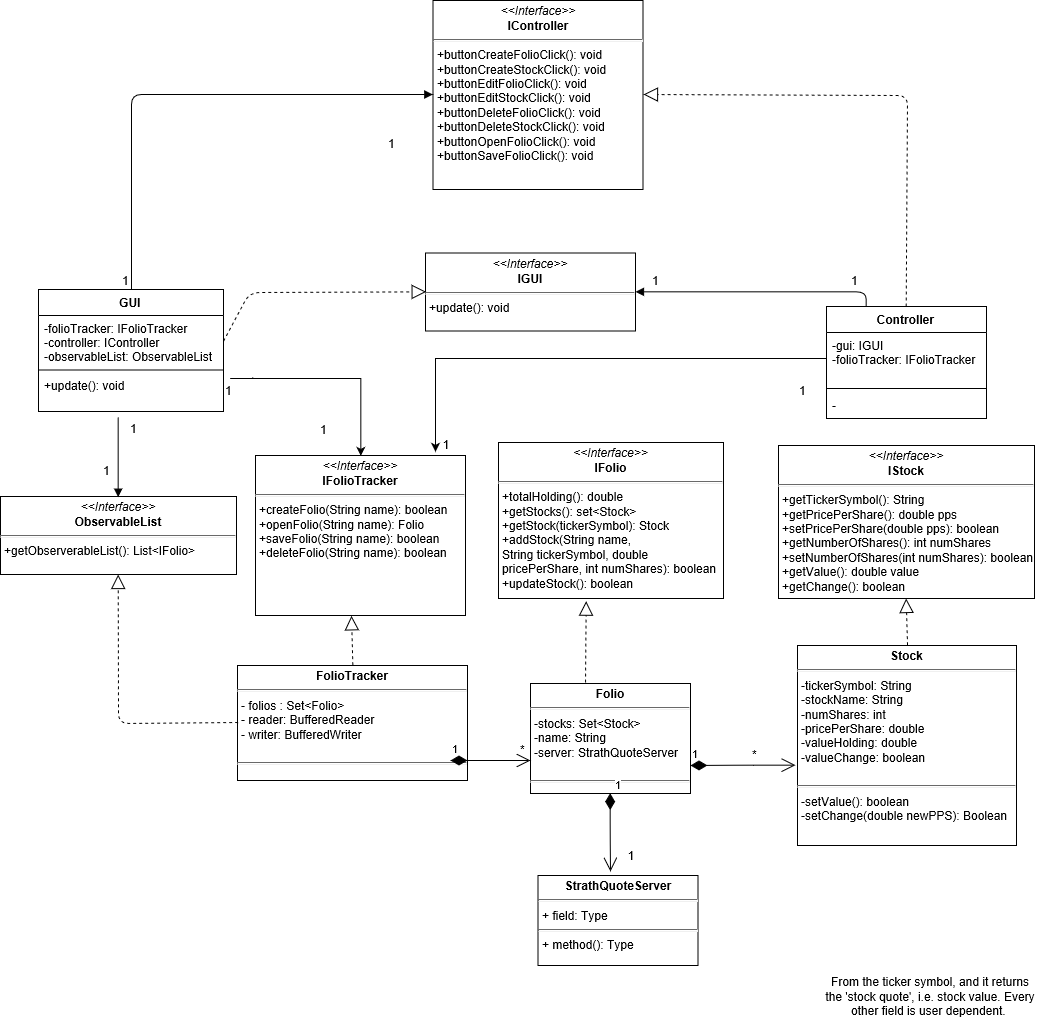

The diagram above was exported from draw.io. Its source (the exported page's mxGraphModel, read from the mxfile embedded in the PNG):
<mxGraphModel grid="1" dx="2751" dy="2111" gridSize="13" guides="1" tooltips="1" connect="1" arrows="1" fold="1" page="1" pageScale="1" pageWidth="850" pageHeight="1100" background="#ffffff" math="0" shadow="0">
  <root>
    <mxCell id="0" />
    <mxCell id="1" parent="0" />
    <mxCell id="2" value="&lt;p style=&quot;margin: 0px ; margin-top: 4px ; text-align: center&quot;&gt;&lt;i&gt;&amp;lt;&amp;lt;Interface&amp;gt;&amp;gt;&lt;/i&gt;&lt;br&gt;&lt;b&gt;IStock&lt;/b&gt;&lt;/p&gt;&lt;hr size=&quot;1&quot;&gt;&lt;p style=&quot;margin: 0px ; margin-left: 4px&quot;&gt;&lt;span&gt;+getTickerSymbol(): String&lt;/span&gt;&lt;br&gt;&lt;/p&gt;&lt;p style=&quot;margin: 0px ; margin-left: 4px&quot;&gt;+getPricePerShare(): double pps&lt;span&gt;&lt;br&gt;&lt;/span&gt;&lt;/p&gt;&lt;p style=&quot;margin: 0px ; margin-left: 4px&quot;&gt;&lt;span&gt;+setPricePerShare(double pps): boolean&lt;/span&gt;&lt;/p&gt;&lt;p style=&quot;margin: 0px ; margin-left: 4px&quot;&gt;+getNumberOfShares(): int numShares&lt;span&gt;&lt;br&gt;&lt;/span&gt;&lt;/p&gt;&lt;p style=&quot;margin: 0px ; margin-left: 4px&quot;&gt;&lt;span&gt;+setNumberOfShares(int numShares): boolean&lt;/span&gt;&lt;/p&gt;&lt;p style=&quot;margin: 0px ; margin-left: 4px&quot;&gt;&lt;span&gt;+getValue(): double value&lt;/span&gt;&lt;/p&gt;&lt;p style=&quot;margin: 0px ; margin-left: 4px&quot;&gt;+&lt;span&gt;getChange(): boolean&lt;/span&gt;&lt;br&gt;&lt;/p&gt;" parent="1" style="verticalAlign=top;align=left;overflow=fill;fontSize=12;fontFamily=Helvetica;html=1;" vertex="1">
      <mxGeometry as="geometry" x="568" y="120" width="256" height="153" />
    </mxCell>
    <mxCell id="3" value="&lt;p style=&quot;margin: 0px ; margin-top: 4px ; text-align: center&quot;&gt;&lt;b&gt;Stock&lt;/b&gt;&lt;/p&gt;&lt;hr size=&quot;1&quot;&gt;&lt;p style=&quot;margin: 0px ; margin-left: 4px&quot;&gt;-tickerSymbol: String&lt;/p&gt;&lt;p style=&quot;margin: 0px ; margin-left: 4px&quot;&gt;-stockName: String&lt;/p&gt;&lt;p style=&quot;margin: 0px ; margin-left: 4px&quot;&gt;-numShares: int&lt;/p&gt;&lt;p style=&quot;margin: 0px ; margin-left: 4px&quot;&gt;-pricePerShare: double&lt;/p&gt;&lt;p style=&quot;margin: 0px ; margin-left: 4px&quot;&gt;-valueHolding: double&lt;/p&gt;&lt;p style=&quot;margin: 0px ; margin-left: 4px&quot;&gt;-valueChange: boolean&lt;/p&gt;&lt;p style=&quot;margin: 0px ; margin-left: 4px&quot;&gt;&lt;br&gt;&lt;/p&gt;&lt;hr size=&quot;1&quot;&gt;&lt;p style=&quot;margin: 0px ; margin-left: 4px&quot;&gt;-setValue(): boolean&lt;/p&gt;&lt;p style=&quot;margin: 0px ; margin-left: 4px&quot;&gt;-setChange(double newPPS): Boolean&lt;br&gt;&lt;/p&gt;&lt;p style=&quot;margin: 0px ; margin-left: 4px&quot;&gt;&lt;br&gt;&lt;/p&gt;" parent="1" style="verticalAlign=top;align=left;overflow=fill;fontSize=12;fontFamily=Helvetica;html=1;" vertex="1">
      <mxGeometry as="geometry" x="587" y="320" width="219" height="200" />
    </mxCell>
    <mxCell id="4" value="From the ticker symbol, and it returns the 'stock quote', i.e. stock value. Every other field is user dependent.&amp;nbsp;" parent="1" style="text;html=1;strokeColor=none;fillColor=none;align=center;verticalAlign=middle;whiteSpace=wrap;rounded=0;" vertex="1">
      <mxGeometry as="geometry" x="610" y="630" width="220" height="80" />
    </mxCell>
    <mxCell id="5" value="&lt;p style=&quot;margin: 0px ; margin-top: 4px ; text-align: center&quot;&gt;&lt;b&gt;Folio&lt;/b&gt;&lt;/p&gt;&lt;hr size=&quot;1&quot;&gt;&lt;p style=&quot;margin: 0px ; margin-left: 4px&quot;&gt;&lt;span&gt;-stocks: Set&amp;lt;Stock&amp;gt;&lt;/span&gt;&lt;br&gt;&lt;/p&gt;&lt;p style=&quot;margin: 0px ; margin-left: 4px&quot;&gt;&lt;span&gt;-name: String&lt;/span&gt;&lt;/p&gt;&lt;p style=&quot;margin: 0px ; margin-left: 4px&quot;&gt;&lt;span&gt;-server: StrathQuoteServer&lt;/span&gt;&lt;/p&gt;&lt;p style=&quot;margin: 0px ; margin-left: 4px&quot;&gt;&lt;br&gt;&lt;/p&gt;&lt;hr size=&quot;1&quot;&gt;&lt;p style=&quot;margin: 0px ; margin-left: 4px&quot;&gt;&lt;br&gt;&lt;/p&gt;&lt;div&gt;&lt;span&gt;&lt;br&gt;&lt;/span&gt;&lt;/div&gt;&lt;p&gt;&lt;br&gt;&lt;/p&gt;" parent="1" style="verticalAlign=top;align=left;overflow=fill;fontSize=12;fontFamily=Helvetica;html=1;" vertex="1">
      <mxGeometry as="geometry" x="320" y="358" width="160" height="110" />
    </mxCell>
    <mxCell id="7" value="&lt;p style=&quot;margin: 0px ; margin-top: 4px ; text-align: center&quot;&gt;&lt;i&gt;&amp;lt;&amp;lt;Interface&amp;gt;&amp;gt;&lt;/i&gt;&lt;br&gt;&lt;b&gt;IFolioTracker&lt;/b&gt;&lt;/p&gt;&lt;hr size=&quot;1&quot;&gt;&lt;p style=&quot;margin: 0px ; margin-left: 4px&quot;&gt;&lt;/p&gt;&lt;p style=&quot;margin: 0px ; margin-left: 4px&quot;&gt;&lt;span&gt;+createFolio(String name): boolean&lt;/span&gt;&lt;/p&gt;&lt;p style=&quot;margin: 0px ; margin-left: 4px&quot;&gt;&lt;span&gt;+openFolio(String name): Folio&lt;/span&gt;&lt;/p&gt;&lt;p style=&quot;margin: 0px ; margin-left: 4px&quot;&gt;&lt;span&gt;+saveFolio(String name): boolean&lt;/span&gt;&lt;/p&gt;&lt;p style=&quot;margin: 0px ; margin-left: 4px&quot;&gt;&lt;span&gt;+deleteFolio(String name): boolean&lt;/span&gt;&lt;/p&gt;&amp;nbsp;&lt;br&gt;&lt;br&gt;&lt;p&gt;&lt;span&gt;&lt;br&gt;&lt;/span&gt;&lt;/p&gt;" parent="1" style="verticalAlign=top;align=left;overflow=fill;fontSize=12;fontFamily=Helvetica;html=1;" vertex="1">
      <mxGeometry as="geometry" x="45" y="130" width="210" height="160" />
    </mxCell>
    <mxCell id="13" value="&lt;p style=&quot;margin: 0px ; margin-top: 4px ; text-align: center&quot;&gt;&lt;b&gt;StrathQuoteServer&lt;/b&gt;&lt;/p&gt;&lt;hr size=&quot;1&quot;&gt;&lt;p style=&quot;margin: 0px ; margin-left: 4px&quot;&gt;+ field: Type&lt;/p&gt;&lt;hr size=&quot;1&quot;&gt;&lt;p style=&quot;margin: 0px ; margin-left: 4px&quot;&gt;+ method(): Type&lt;/p&gt;" parent="1" style="verticalAlign=top;align=left;overflow=fill;fontSize=12;fontFamily=Helvetica;html=1;" vertex="1">
      <mxGeometry as="geometry" x="327.5" y="550" width="160" height="90" />
    </mxCell>
    <mxCell id="14" value="" parent="1" style="endArrow=block;dashed=1;endFill=0;endSize=12;html=1;entryX=0.5;entryY=1;exitX=0.5;exitY=0;" target="2" edge="1" source="3">
      <mxGeometry as="geometry" width="160" relative="1">
        <mxPoint as="sourcePoint" x="60" y="540" />
        <mxPoint as="targetPoint" x="220" y="540" />
      </mxGeometry>
    </mxCell>
    <mxCell id="15" value="" parent="1" style="endArrow=block;dashed=1;endFill=0;endSize=12;html=1;entryX=0.456;entryY=1.004;exitX=0.5;exitY=0;entryPerimeter=0;" target="7" edge="1" source="37">
      <mxGeometry as="geometry" width="160" relative="1">
        <mxPoint as="sourcePoint" x="135" y="340" />
        <mxPoint as="targetPoint" x="480" y="530" />
        <Array as="points" />
      </mxGeometry>
    </mxCell>
    <mxCell id="22" value="*" parent="1" style="text;html=1;resizable=0;points=[];autosize=1;align=left;verticalAlign=top;spacingTop=-4;" vertex="1">
      <mxGeometry as="geometry" x="540" y="419.5" width="20" height="20" />
    </mxCell>
    <mxCell id="35" value="&lt;p style=&quot;margin: 0px ; margin-top: 4px ; text-align: center&quot;&gt;&lt;i&gt;&amp;lt;&amp;lt;Interface&amp;gt;&amp;gt;&lt;/i&gt;&lt;br&gt;&lt;b&gt;IFolio&lt;/b&gt;&lt;/p&gt;&lt;hr size=&quot;1&quot;&gt;&lt;p style=&quot;margin: 0px ; margin-left: 4px&quot;&gt;+totalHolding(): double&lt;/p&gt;&lt;p style=&quot;margin: 0px ; margin-left: 4px&quot;&gt;+getStocks(): set&amp;lt;Stock&amp;gt;&lt;/p&gt;&lt;p style=&quot;margin: 0px ; margin-left: 4px&quot;&gt;+getStock(tickerSymbol): Stock&lt;/p&gt;&lt;p style=&quot;margin: 0px ; margin-left: 4px&quot;&gt;+addStock(String name,&amp;nbsp;&lt;/p&gt;&lt;p style=&quot;margin: 0px ; margin-left: 4px&quot;&gt;String tickerSymbol, double&amp;nbsp;&lt;/p&gt;&lt;p style=&quot;margin: 0px ; margin-left: 4px&quot;&gt;&lt;span&gt;pricePerShare, int numShares): boolean&lt;/span&gt;&lt;/p&gt;&lt;p style=&quot;margin: 0px ; margin-left: 4px&quot;&gt;+updateStock(): boolean&lt;/p&gt;" parent="1" style="verticalAlign=top;align=left;overflow=fill;fontSize=12;fontFamily=Helvetica;html=1;" vertex="1">
      <mxGeometry as="geometry" x="288" y="117" width="225" height="156" />
    </mxCell>
    <mxCell id="36" value="" parent="1" style="endArrow=block;dashed=1;endFill=0;endSize=12;html=1;entryX=0.388;entryY=1.015;entryPerimeter=0;" target="35" edge="1">
      <mxGeometry as="geometry" width="160" relative="1">
        <mxPoint as="sourcePoint" x="375" y="357" />
        <mxPoint as="targetPoint" x="380" y="280" />
      </mxGeometry>
    </mxCell>
    <mxCell id="37" value="&lt;p style=&quot;margin: 0px ; margin-top: 4px ; text-align: center&quot;&gt;&lt;b&gt;FolioTracker&lt;/b&gt;&lt;/p&gt;&lt;hr size=&quot;1&quot;&gt;&lt;p style=&quot;margin: 0px ; margin-left: 4px&quot;&gt;&lt;span&gt;- folios : Set&amp;lt;Folio&amp;gt;&lt;/span&gt;&lt;/p&gt;&lt;p style=&quot;margin: 0px ; margin-left: 4px&quot;&gt;&lt;span&gt;- reader: BufferedReader&lt;/span&gt;&lt;/p&gt;&lt;p style=&quot;margin: 0px ; margin-left: 4px&quot;&gt;&lt;span&gt;- writer: BufferedWriter&lt;/span&gt;&lt;/p&gt;&lt;p style=&quot;margin: 0px ; margin-left: 4px&quot;&gt;&lt;br&gt;&lt;/p&gt;&lt;hr size=&quot;1&quot;&gt;&lt;p style=&quot;margin: 0px ; margin-left: 4px&quot;&gt;&lt;br&gt;&lt;/p&gt;" parent="1" style="verticalAlign=top;align=left;overflow=fill;fontSize=12;fontFamily=Helvetica;html=1;" vertex="1">
      <mxGeometry as="geometry" x="27" y="340" width="230" height="115" />
    </mxCell>
    <mxCell id="39" value="1" parent="1" style="endArrow=open;html=1;endSize=12;startArrow=diamondThin;startSize=14;startFill=1;edgeStyle=orthogonalEdgeStyle;align=left;verticalAlign=bottom;" edge="1">
      <mxGeometry as="geometry" x="-1" y="3" relative="1">
        <mxPoint as="sourcePoint" x="240" y="435" />
        <mxPoint as="targetPoint" x="320" y="435" />
      </mxGeometry>
    </mxCell>
    <mxCell id="42" value="1" parent="1" style="endArrow=open;html=1;endSize=12;startArrow=diamondThin;startSize=14;startFill=1;edgeStyle=orthogonalEdgeStyle;align=left;verticalAlign=bottom;entryX=-0.009;entryY=0.599;entryPerimeter=0;" target="3" edge="1">
      <mxGeometry as="geometry" x="-1" y="3" relative="1">
        <mxPoint as="sourcePoint" x="480" y="440" />
        <mxPoint as="targetPoint" x="572" y="440" />
        <Array as="points" />
      </mxGeometry>
    </mxCell>
    <mxCell id="43" value="*" parent="1" style="text;html=1;resizable=0;points=[];autosize=1;align=left;verticalAlign=top;spacingTop=-4;" vertex="1">
      <mxGeometry as="geometry" x="307.5" y="415" width="20" height="20" />
    </mxCell>
    <mxCell id="47" value="1" parent="1" style="endArrow=open;html=1;endSize=12;startArrow=diamondThin;startSize=14;startFill=1;edgeStyle=orthogonalEdgeStyle;align=left;verticalAlign=bottom;exitX=0.5;exitY=1;" edge="1" source="5">
      <mxGeometry as="geometry" x="-1" y="3" relative="1">
        <mxPoint as="sourcePoint" x="13" y="741" />
        <mxPoint as="targetPoint" x="400" y="546" />
      </mxGeometry>
    </mxCell>
    <mxCell id="48" value="1" parent="1" style="text;html=1;strokeColor=none;fillColor=none;align=center;verticalAlign=middle;whiteSpace=wrap;rounded=0;" vertex="1">
      <mxGeometry as="geometry" x="400" y="520" width="40" height="20" />
    </mxCell>
    <mxCell id="52" value="GUI&#10;" parent="1" style="swimlane;fontStyle=1;align=center;verticalAlign=top;childLayout=stackLayout;horizontal=1;startSize=26;horizontalStack=0;resizeParent=1;resizeParentMax=0;resizeLast=0;collapsible=1;marginBottom=0;" vertex="1">
      <mxGeometry as="geometry" x="-172" y="-36" width="185" height="122" />
    </mxCell>
    <mxCell id="53" value="-folioTracker: IFolioTracker&#10;-controller: IController&#10;-observableList: ObservableList&#10;" parent="52" style="text;strokeColor=none;fillColor=none;align=left;verticalAlign=top;spacingLeft=4;spacingRight=4;overflow=hidden;rotatable=0;points=[[0,0.5],[1,0.5]];portConstraint=eastwest;" vertex="1">
      <mxGeometry as="geometry" y="26" width="185" height="52" />
    </mxCell>
    <mxCell id="54" value="" parent="52" style="line;strokeWidth=1;fillColor=none;align=left;verticalAlign=middle;spacingTop=-1;spacingLeft=3;spacingRight=3;rotatable=0;labelPosition=right;points=[];portConstraint=eastwest;" vertex="1">
      <mxGeometry as="geometry" y="78" width="185" height="5" />
    </mxCell>
    <mxCell id="55" value="+update(): void&#10;" parent="52" style="text;strokeColor=none;fillColor=none;align=left;verticalAlign=top;spacingLeft=4;spacingRight=4;overflow=hidden;rotatable=0;points=[[0,0.5],[1,0.5]];portConstraint=eastwest;" vertex="1">
      <mxGeometry as="geometry" y="83" width="185" height="39" />
    </mxCell>
    <mxCell id="56" value="" parent="1" style="endArrow=block;dashed=1;endFill=0;endSize=12;html=1;entryX=0.5;entryY=1;exitX=0;exitY=0.5;" target="62" edge="1" source="37">
      <mxGeometry as="geometry" width="160" relative="1">
        <mxPoint as="sourcePoint" x="-182" y="351" />
        <mxPoint as="targetPoint" x="-312" y="130" />
        <Array as="points">
          <mxPoint x="-92" y="398" />
        </Array>
      </mxGeometry>
    </mxCell>
    <mxCell id="62" value="&lt;p style=&quot;margin: 0px ; margin-top: 4px ; text-align: center&quot;&gt;&lt;i&gt;&amp;lt;&amp;lt;Interface&amp;gt;&amp;gt;&lt;/i&gt;&lt;br&gt;&lt;b&gt;ObservableList&lt;/b&gt;&lt;/p&gt;&lt;hr size=&quot;1&quot;&gt;&lt;p style=&quot;margin: 0px ; margin-left: 4px&quot;&gt;&lt;/p&gt;&lt;p style=&quot;margin: 0px ; margin-left: 4px&quot;&gt;&lt;span&gt;+getObserverableList(): List&amp;lt;IFolio&amp;gt;&lt;/span&gt;&lt;/p&gt;&lt;p style=&quot;margin: 0px ; margin-left: 4px&quot;&gt;&lt;/p&gt;&amp;nbsp;&lt;br&gt;&lt;br&gt;&lt;p&gt;&lt;span&gt;&lt;br&gt;&lt;/span&gt;&lt;/p&gt;" parent="1" style="verticalAlign=top;align=left;overflow=fill;fontSize=12;fontFamily=Helvetica;html=1;" vertex="1">
      <mxGeometry as="geometry" x="-210" y="171" width="236" height="78" />
    </mxCell>
    <mxCell id="77" value="Controller" parent="1" style="swimlane;fontStyle=1;align=center;verticalAlign=top;childLayout=stackLayout;horizontal=1;startSize=26;horizontalStack=0;resizeParent=1;resizeParentMax=0;resizeLast=0;collapsible=1;marginBottom=0;" vertex="1">
      <mxGeometry as="geometry" x="616" y="-19" width="160" height="112" />
    </mxCell>
    <mxCell id="78" value="-gui: IGUI&#10;-folioTracker: IFolioTracker&#10;" parent="77" style="text;strokeColor=none;fillColor=none;align=left;verticalAlign=top;spacingLeft=4;spacingRight=4;overflow=hidden;rotatable=0;points=[[0,0.5],[1,0.5]];portConstraint=eastwest;" vertex="1">
      <mxGeometry as="geometry" y="26" width="160" height="52" />
    </mxCell>
    <mxCell id="79" value="" parent="77" style="line;strokeWidth=1;fillColor=none;align=left;verticalAlign=middle;spacingTop=-1;spacingLeft=3;spacingRight=3;rotatable=0;labelPosition=right;points=[];portConstraint=eastwest;" vertex="1">
      <mxGeometry as="geometry" y="78" width="160" height="8" />
    </mxCell>
    <mxCell id="139" value="-" parent="77" style="text;strokeColor=none;fillColor=none;align=left;verticalAlign=top;spacingLeft=4;spacingRight=4;overflow=hidden;rotatable=0;points=[[0,0.5],[1,0.5]];portConstraint=eastwest;" vertex="1">
      <mxGeometry as="geometry" y="86" width="160" height="26" />
    </mxCell>
    <mxCell id="96" value="&lt;p style=&quot;margin: 0px ; margin-top: 4px ; text-align: center&quot;&gt;&lt;i&gt;&amp;lt;&amp;lt;Interface&amp;gt;&amp;gt;&lt;/i&gt;&lt;br&gt;&lt;b&gt;IController&lt;/b&gt;&lt;/p&gt;&lt;hr size=&quot;1&quot;&gt;&lt;p style=&quot;margin: 0px ; margin-left: 4px&quot;&gt;&lt;/p&gt;&lt;p style=&quot;margin: 0px ; margin-left: 4px&quot;&gt;+buttonCreateFolioClick(): void&lt;/p&gt;&lt;p style=&quot;margin: 0px ; margin-left: 4px&quot;&gt;&lt;span&gt;+buttonCreateStockClick(): void&lt;/span&gt;&lt;br&gt;&lt;/p&gt;&lt;p style=&quot;margin: 0px ; margin-left: 4px&quot;&gt;&lt;span&gt;+buttonEditFolioClick(): void&lt;/span&gt;&lt;/p&gt;&lt;p style=&quot;margin: 0px ; margin-left: 4px&quot;&gt;&lt;span&gt;+buttonEditStockClick(): void&lt;/span&gt;&lt;/p&gt;&lt;p style=&quot;margin: 0px ; margin-left: 4px&quot;&gt;&lt;span&gt;+buttonDeleteFolioClick(): void&lt;/span&gt;&lt;/p&gt;&lt;p style=&quot;margin: 0px ; margin-left: 4px&quot;&gt;&lt;span&gt;+buttonDeleteStockClick(): void&lt;/span&gt;&lt;/p&gt;&lt;p style=&quot;margin: 0px ; margin-left: 4px&quot;&gt;&lt;span&gt;+buttonOpenFolioClick(): void&lt;/span&gt;&lt;/p&gt;&lt;p style=&quot;margin: 0px ; margin-left: 4px&quot;&gt;&lt;span&gt;+buttonSaveFolioClick(): void&lt;/span&gt;&lt;br&gt;&lt;/p&gt;&lt;p&gt;&lt;br&gt;&lt;/p&gt;&lt;br&gt;&lt;br&gt;&lt;p&gt;&lt;span&gt;&lt;br&gt;&lt;/span&gt;&lt;/p&gt;" parent="1" style="verticalAlign=top;align=left;overflow=fill;fontSize=12;fontFamily=Helvetica;html=1;" vertex="1">
      <mxGeometry as="geometry" x="222.5" y="-325" width="210" height="189" />
    </mxCell>
    <mxCell id="98" value="" parent="1" style="endArrow=block;dashed=1;endFill=0;endSize=12;html=1;exitX=0.5;exitY=0;entryX=1;entryY=0.5;" target="96" edge="1" source="77">
      <mxGeometry as="geometry" width="160" relative="1">
        <mxPoint as="sourcePoint" x="-26" y="-312" />
        <mxPoint as="targetPoint" x="39" y="-325" />
        <Array as="points">
          <mxPoint x="697" y="-230" />
        </Array>
      </mxGeometry>
    </mxCell>
    <mxCell id="99" value="" parent="1" style="endArrow=block;endFill=1;html=1;edgeStyle=orthogonalEdgeStyle;align=left;verticalAlign=top;entryX=0;entryY=0.5;exitX=0.5;exitY=0;" target="96" edge="1" source="52">
      <mxGeometry as="geometry" x="-1" relative="1">
        <mxPoint as="sourcePoint" x="-208" y="-260" />
        <mxPoint as="targetPoint" x="17" y="-299" />
      </mxGeometry>
    </mxCell>
    <mxCell id="100" value="" parent="99" style="resizable=0;html=1;align=left;verticalAlign=bottom;labelBackgroundColor=#ffffff;fontSize=10;" vertex="1" connectable="0">
      <mxGeometry as="geometry" x="-1" relative="1" />
    </mxCell>
    <mxCell id="106" value="" parent="1" style="endArrow=block;endFill=1;html=1;edgeStyle=orthogonalEdgeStyle;align=left;verticalAlign=top;entryX=0.5;entryY=0;" target="62" edge="1">
      <mxGeometry as="geometry" x="-1" relative="1">
        <mxPoint as="sourcePoint" x="-92" y="91" />
        <mxPoint as="targetPoint" x="-105" y="27" />
        <Array as="points">
          <mxPoint x="-92" y="91" />
          <mxPoint x="-92" y="91" />
        </Array>
      </mxGeometry>
    </mxCell>
    <mxCell id="107" value="" parent="106" style="resizable=0;html=1;align=left;verticalAlign=bottom;labelBackgroundColor=#ffffff;fontSize=10;" vertex="1" connectable="0">
      <mxGeometry as="geometry" x="-1" relative="1" />
    </mxCell>
    <mxCell id="108" value="&lt;p style=&quot;margin: 0px ; margin-top: 4px ; text-align: center&quot;&gt;&lt;i&gt;&amp;lt;&amp;lt;Interface&amp;gt;&amp;gt;&lt;/i&gt;&lt;br&gt;&lt;b&gt;IGUI&lt;/b&gt;&lt;/p&gt;&lt;hr size=&quot;1&quot;&gt;&lt;p style=&quot;margin: 0px ; margin-left: 4px&quot;&gt;&lt;/p&gt;&lt;p style=&quot;margin: 0px ; margin-left: 4px&quot;&gt;+update(): void&lt;/p&gt;&lt;p style=&quot;margin: 0px ; margin-left: 4px&quot;&gt;&lt;/p&gt;&amp;nbsp;&lt;br&gt;&lt;br&gt;&lt;p&gt;&lt;span&gt;&lt;br&gt;&lt;/span&gt;&lt;/p&gt;" parent="1" style="verticalAlign=top;align=left;overflow=fill;fontSize=12;fontFamily=Helvetica;html=1;" vertex="1">
      <mxGeometry as="geometry" x="215" y="-72.5" width="210" height="78" />
    </mxCell>
    <mxCell id="109" value="" parent="1" style="endArrow=block;endFill=1;html=1;edgeStyle=orthogonalEdgeStyle;align=left;verticalAlign=top;entryX=1;entryY=0.5;exitX=0.25;exitY=0;" target="108" edge="1" source="77">
      <mxGeometry as="geometry" x="0.7745" y="-234" relative="1">
        <mxPoint as="sourcePoint" x="520" y="-247" />
        <mxPoint as="targetPoint" x="689" y="-182" />
        <mxPoint as="offset" />
      </mxGeometry>
    </mxCell>
    <mxCell id="110" value="" parent="109" style="resizable=0;html=1;align=left;verticalAlign=bottom;labelBackgroundColor=#ffffff;fontSize=10;" vertex="1" connectable="0">
      <mxGeometry as="geometry" x="-1" relative="1" />
    </mxCell>
    <mxCell id="111" value="" parent="1" style="endArrow=block;dashed=1;endFill=0;endSize=12;html=1;exitX=1;exitY=0.5;entryX=0;entryY=0.5;" target="108" edge="1" source="53">
      <mxGeometry as="geometry" width="160" relative="1">
        <mxPoint as="sourcePoint" x="78" y="-104" />
        <mxPoint as="targetPoint" x="238" y="-104" />
        <Array as="points">
          <mxPoint x="39" y="-33" />
        </Array>
      </mxGeometry>
    </mxCell>
    <mxCell id="112" parent="1" style="edgeStyle=orthogonalEdgeStyle;rounded=0;html=1;entryX=0.5;entryY=0;jettySize=auto;orthogonalLoop=1;exitX=0.75;exitY=0;" target="7" edge="1" source="118">
      <mxGeometry as="geometry" relative="1">
        <mxPoint as="sourcePoint" x="117" y="25" />
        <Array as="points">
          <mxPoint x="20" y="53" />
          <mxPoint x="136" y="53" />
        </Array>
      </mxGeometry>
    </mxCell>
    <mxCell id="117" value="1" parent="1" style="text;html=1;" vertex="1">
      <mxGeometry as="geometry" x="-90" y="-58" width="39" height="39" />
    </mxCell>
    <mxCell id="118" value="1" parent="1" style="text;html=1;" vertex="1">
      <mxGeometry as="geometry" x="13" y="52" width="39" height="39" />
    </mxCell>
    <mxCell id="121" value="1" parent="1" style="text;html=1;" vertex="1">
      <mxGeometry as="geometry" x="108" y="91" width="34" height="39" />
    </mxCell>
    <mxCell id="131" value="1" parent="1" style="text;html=1;" vertex="1">
      <mxGeometry as="geometry" x="176" y="-195" width="39" height="39" />
    </mxCell>
    <mxCell id="132" value="1" parent="1" style="text;html=1;" vertex="1">
      <mxGeometry as="geometry" x="587" y="52" width="39" height="39" />
    </mxCell>
    <mxCell id="137" value="1" parent="1" style="text;html=1;" vertex="1">
      <mxGeometry as="geometry" x="639" y="-58" width="39" height="39" />
    </mxCell>
    <mxCell id="138" value="1" parent="1" style="text;html=1;" vertex="1">
      <mxGeometry as="geometry" x="440" y="-58" width="39" height="39" />
    </mxCell>
    <mxCell id="140" value="1" parent="1" style="text;html=1;" vertex="1">
      <mxGeometry as="geometry" x="-82" y="89.5" width="39" height="39" />
    </mxCell>
    <mxCell id="141" value="1" parent="1" style="text;html=1;" vertex="1">
      <mxGeometry as="geometry" x="-109.5" y="132" width="39" height="39" />
    </mxCell>
    <mxCell id="144" parent="1" style="edgeStyle=orthogonalEdgeStyle;rounded=0;html=1;entryX=0.857;entryY=-0.019;entryPerimeter=0;jettySize=auto;orthogonalLoop=1;" target="7" edge="1" source="78">
      <mxGeometry as="geometry" relative="1" />
    </mxCell>
    <mxCell id="145" value="1&lt;br&gt;" parent="1" style="text;html=1;strokeColor=none;fillColor=none;align=center;verticalAlign=middle;whiteSpace=wrap;rounded=0;" vertex="1">
      <mxGeometry as="geometry" x="215" y="109" width="40" height="20" />
    </mxCell>
  </root>
</mxGraphModel>